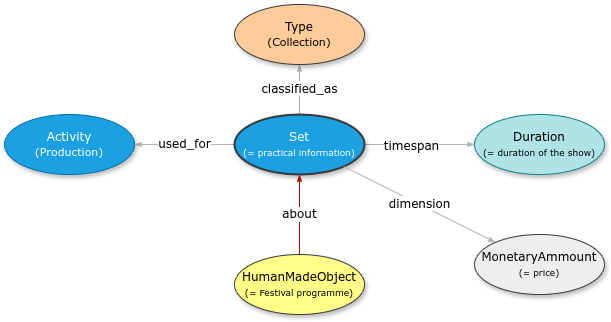

The diagram above was exported from draw.io. Its source (the exported page's mxGraphModel, read from the mxfile embedded in the PNG):
<mxGraphModel dx="1106" dy="507" grid="1" gridSize="10" guides="1" tooltips="1" connect="1" arrows="1" fold="1" page="1" pageScale="1" pageWidth="1100" pageHeight="850" background="none" math="0" shadow="0">
  <root>
    <mxCell id="0" />
    <mxCell id="1" parent="0" />
    <mxCell id="MPidP2AoEUwGr3oFcRoJ-1" style="edgeStyle=none;rounded=1;html=1;labelBackgroundColor=none;startArrow=none;startFill=0;startSize=5;endArrow=classicThin;endFill=1;endSize=5;jettySize=auto;orthogonalLoop=1;strokeColor=#B3B3B3;strokeWidth=1;fontFamily=Verdana;fontSize=12" parent="1" source="MPidP2AoEUwGr3oFcRoJ-5" target="MPidP2AoEUwGr3oFcRoJ-6" edge="1">
      <mxGeometry relative="1" as="geometry" />
    </mxCell>
    <mxCell id="MPidP2AoEUwGr3oFcRoJ-2" value="&lt;font face=&quot;Verdana&quot; style=&quot;font-size: 12px; background-color: rgb(255, 255, 255);&quot;&gt;timespan&lt;/font&gt;" style="edgeLabel;html=1;align=center;verticalAlign=middle;resizable=0;points=[];" parent="MPidP2AoEUwGr3oFcRoJ-1" vertex="1" connectable="0">
      <mxGeometry x="-0.16" y="-1" relative="1" as="geometry">
        <mxPoint as="offset" />
      </mxGeometry>
    </mxCell>
    <mxCell id="MPidP2AoEUwGr3oFcRoJ-3" value="&lt;span style=&quot;background-color: rgb(255, 255, 255);&quot;&gt;used_for&lt;/span&gt;" style="edgeStyle=none;rounded=1;html=1;labelBackgroundColor=none;startArrow=none;startFill=0;startSize=5;endArrow=classicThin;endFill=1;endSize=5;jettySize=auto;orthogonalLoop=1;strokeColor=#B3B3B3;strokeWidth=1;fontFamily=Verdana;fontSize=12" parent="1" source="MPidP2AoEUwGr3oFcRoJ-5" target="MPidP2AoEUwGr3oFcRoJ-8" edge="1">
      <mxGeometry relative="1" as="geometry" />
    </mxCell>
    <mxCell id="MPidP2AoEUwGr3oFcRoJ-4" value="&lt;span style=&quot;background-color: rgb(255, 255, 255);&quot;&gt;classified_as&lt;/span&gt;" style="edgeStyle=none;rounded=1;html=1;labelBackgroundColor=none;startArrow=none;startFill=0;startSize=5;endArrow=classicThin;endFill=1;endSize=5;jettySize=auto;orthogonalLoop=1;strokeColor=#B3B3B3;strokeWidth=1;fontFamily=Verdana;fontSize=12" parent="1" source="MPidP2AoEUwGr3oFcRoJ-5" target="MPidP2AoEUwGr3oFcRoJ-7" edge="1">
      <mxGeometry relative="1" as="geometry" />
    </mxCell>
    <mxCell id="MPidP2AoEUwGr3oFcRoJ-5" value="&lt;span&gt;&lt;font style=&quot;color: rgb(255, 255, 255);&quot;&gt;Set&lt;/font&gt;&lt;/span&gt;&lt;div style=&quot;color: rgb(0, 0, 0);&quot;&gt;&lt;font style=&quot;font-size: 9px; color: rgb(255, 255, 255);&quot;&gt;(= practical information&lt;/font&gt;&lt;span style=&quot;color: light-dark(rgb(255, 255, 255), rgb(18, 18, 18)); font-size: 9px; background-color: transparent;&quot;&gt;)&lt;/span&gt;&lt;/div&gt;" style="ellipse;whiteSpace=wrap;html=1;rounded=0;shadow=1;comic=0;labelBackgroundColor=none;strokeWidth=2;fontFamily=Verdana;fontSize=12;align=center;fillColor=#1ba1e2;fontColor=#ffffff;strokeColor=#36393D;" parent="1" vertex="1">
      <mxGeometry x="420" y="210" width="130" height="60" as="geometry" />
    </mxCell>
    <mxCell id="MPidP2AoEUwGr3oFcRoJ-6" value="&lt;span&gt;Duration&lt;/span&gt;&lt;div&gt;&lt;span&gt;&lt;font style=&quot;font-size: 9px;&quot;&gt;(= duration of the show)&lt;/font&gt;&lt;/span&gt;&lt;/div&gt;" style="ellipse;whiteSpace=wrap;html=1;rounded=0;shadow=1;comic=0;labelBackgroundColor=none;strokeWidth=1;fontFamily=Verdana;fontSize=12;align=center;fillColor=#b0e3e6;strokeColor=#0e8088;" parent="1" vertex="1">
      <mxGeometry x="660" y="210" width="130" height="60" as="geometry" />
    </mxCell>
    <mxCell id="MPidP2AoEUwGr3oFcRoJ-7" value="&lt;span&gt;Type&lt;/span&gt;&lt;div&gt;&lt;span&gt;&lt;font style=&quot;font-size: 11px;&quot;&gt;(Collection)&lt;/font&gt;&lt;/span&gt;&lt;/div&gt;" style="ellipse;whiteSpace=wrap;html=1;rounded=0;shadow=1;comic=0;labelBackgroundColor=none;strokeWidth=1;fontFamily=Verdana;fontSize=12;align=center;fillColor=#ffcc99;strokeColor=#36393d;" parent="1" vertex="1">
      <mxGeometry x="420" y="100" width="130" height="60" as="geometry" />
    </mxCell>
    <mxCell id="MPidP2AoEUwGr3oFcRoJ-8" value="Activity&lt;div&gt;&lt;font style=&quot;font-size: 11px;&quot;&gt;(Production)&lt;/font&gt;&lt;/div&gt;" style="ellipse;whiteSpace=wrap;html=1;rounded=0;shadow=1;comic=0;labelBackgroundColor=none;strokeWidth=1;fontFamily=Verdana;fontSize=12;align=center;rotation=0;fillColor=#1ba1e2;fontColor=#ffffff;strokeColor=#006EAF;" parent="1" vertex="1">
      <mxGeometry x="190" y="210" width="130" height="60" as="geometry" />
    </mxCell>
    <mxCell id="MPidP2AoEUwGr3oFcRoJ-9" value="&lt;span style=&quot;background-color: rgb(255, 255, 255);&quot;&gt;dimension&lt;/span&gt;" style="edgeStyle=none;rounded=1;html=1;labelBackgroundColor=none;startArrow=none;startFill=0;startSize=5;endArrow=classicThin;endFill=1;endSize=5;jettySize=auto;orthogonalLoop=1;strokeColor=#B3B3B3;strokeWidth=1;fontFamily=Verdana;fontSize=12" parent="1" source="MPidP2AoEUwGr3oFcRoJ-5" target="MPidP2AoEUwGr3oFcRoJ-10" edge="1">
      <mxGeometry relative="1" as="geometry">
        <mxPoint x="380" y="110" as="sourcePoint" />
      </mxGeometry>
    </mxCell>
    <mxCell id="MPidP2AoEUwGr3oFcRoJ-10" value="&lt;span style=&quot;color: rgb(0, 0, 0);&quot;&gt;MonetaryAmmount&lt;/span&gt;&lt;div style=&quot;color: rgb(0, 0, 0);&quot;&gt;&lt;font style=&quot;font-size: 9px;&quot;&gt;(=&amp;nbsp;&lt;/font&gt;&lt;span style=&quot;font-size: 9px; background-color: transparent;&quot;&gt;price)&lt;/span&gt;&lt;/div&gt;" style="ellipse;whiteSpace=wrap;html=1;rounded=0;shadow=1;comic=0;labelBackgroundColor=none;strokeWidth=1;fontFamily=Verdana;fontSize=12;align=center;rotation=0;fillColor=#eeeeee;strokeColor=#36393d;" parent="1" vertex="1">
      <mxGeometry x="660" y="330" width="130" height="60" as="geometry" />
    </mxCell>
    <mxCell id="MPidP2AoEUwGr3oFcRoJ-11" value="about" style="edgeStyle=none;rounded=1;html=1;labelBackgroundColor=#FFFFFF;startArrow=none;startFill=0;startSize=5;endArrow=classicThin;endFill=1;endSize=5;jettySize=auto;orthogonalLoop=1;strokeColor=#B20000;strokeWidth=1;fontFamily=Verdana;fontSize=12;fillColor=#e51400;" parent="1" source="MPidP2AoEUwGr3oFcRoJ-12" target="MPidP2AoEUwGr3oFcRoJ-5" edge="1">
      <mxGeometry relative="1" as="geometry">
        <mxPoint x="485" y="400" as="sourcePoint" />
      </mxGeometry>
    </mxCell>
    <mxCell id="MPidP2AoEUwGr3oFcRoJ-12" value="HumanMadeObject&lt;br&gt;&lt;div&gt;&lt;span&gt;&lt;font style=&quot;font-size: 9px;&quot;&gt;(= Festival programme)&lt;/font&gt;&lt;/span&gt;&lt;/div&gt;" style="ellipse;whiteSpace=wrap;html=1;rounded=0;shadow=1;comic=0;labelBackgroundColor=none;strokeWidth=1;fontFamily=Verdana;fontSize=12;align=center;fillColor=#ffff88;strokeColor=#36393d;" parent="1" vertex="1">
      <mxGeometry x="420" y="350" width="130" height="60" as="geometry" />
    </mxCell>
  </root>
</mxGraphModel>